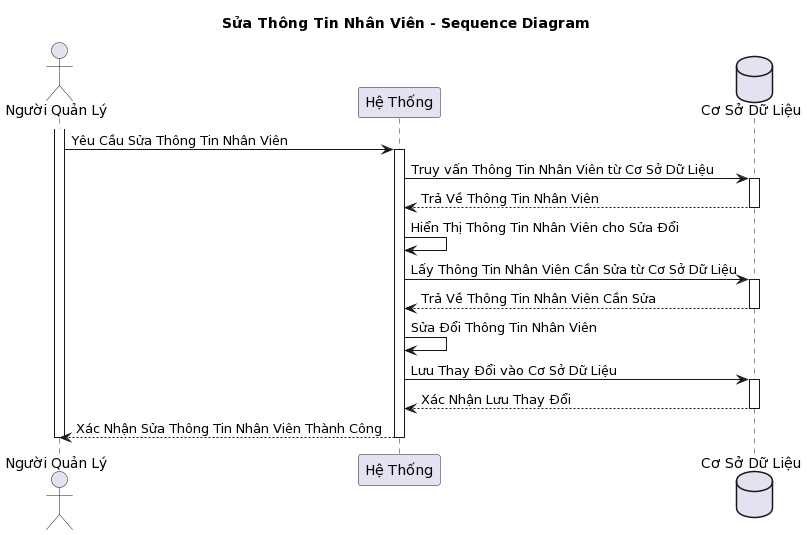

The diagram above was rendered by PlantUML. Its source (embedded in the PNG):
@startuml
title Sửa Thông Tin Nhân Viên - Sequence Diagram

actor "Người Quản Lý" as manager
participant "Hệ Thống" as system
database "Cơ Sở Dữ Liệu" as database

activate manager
manager -> system: Yêu Cầu Sửa Thông Tin Nhân Viên
activate system
system -> database: Truy vấn Thông Tin Nhân Viên từ Cơ Sở Dữ Liệu
activate database
database --> system: Trả Về Thông Tin Nhân Viên
deactivate database
system -> system: Hiển Thị Thông Tin Nhân Viên cho Sửa Đổi
system -> database: Lấy Thông Tin Nhân Viên Cần Sửa từ Cơ Sở Dữ Liệu
activate database
database --> system: Trả Về Thông Tin Nhân Viên Cần Sửa
deactivate database
system -> system: Sửa Đổi Thông Tin Nhân Viên
system -> database: Lưu Thay Đổi vào Cơ Sở Dữ Liệu
activate database
database --> system: Xác Nhận Lưu Thay Đổi
deactivate database
system --> manager: Xác Nhận Sửa Thông Tin Nhân Viên Thành Công
deactivate system
deactivate manager
@enduml